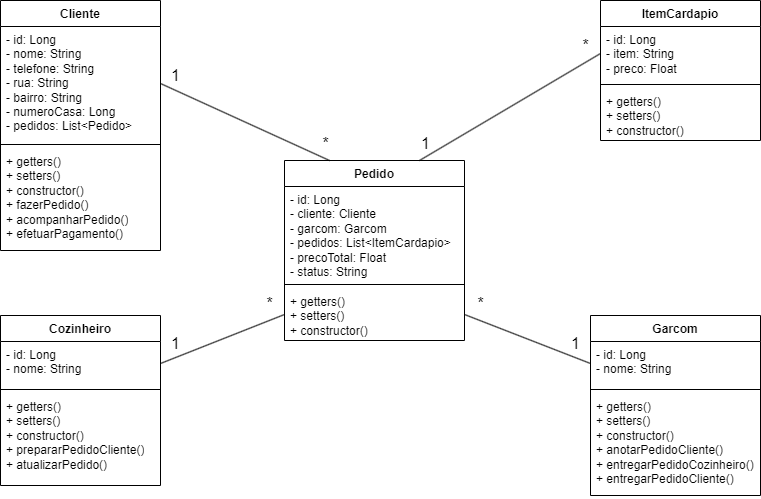

The diagram above was exported from draw.io. Its source (the exported page's mxGraphModel, read from the mxfile embedded in the PNG):
<mxGraphModel dx="1161" dy="695" grid="1" gridSize="10" guides="1" tooltips="1" connect="1" arrows="1" fold="1" page="1" pageScale="1" pageWidth="827" pageHeight="1169" math="0" shadow="0">
  <root>
    <mxCell id="0" />
    <mxCell id="1" parent="0" />
    <mxCell id="tAQrfMbxrseSOEJ2uUg4-1" value="Cliente" style="swimlane;fontStyle=1;align=center;verticalAlign=top;childLayout=stackLayout;horizontal=1;startSize=26;horizontalStack=0;resizeParent=1;resizeParentMax=0;resizeLast=0;collapsible=1;marginBottom=0;whiteSpace=wrap;html=1;" vertex="1" parent="1">
      <mxGeometry x="40" y="80" width="160" height="250" as="geometry" />
    </mxCell>
    <mxCell id="tAQrfMbxrseSOEJ2uUg4-2" value="- id: Long&lt;div&gt;- nome: String&lt;/div&gt;&lt;div&gt;- telefone: String&lt;/div&gt;&lt;div&gt;- rua: String&lt;/div&gt;&lt;div&gt;- bairro: String&lt;/div&gt;&lt;div&gt;- numeroCasa: Long&lt;/div&gt;&lt;div&gt;- pedidos: List&amp;lt;Pedido&amp;gt;&lt;/div&gt;" style="text;strokeColor=none;fillColor=none;align=left;verticalAlign=top;spacingLeft=4;spacingRight=4;overflow=hidden;rotatable=0;points=[[0,0.5],[1,0.5]];portConstraint=eastwest;whiteSpace=wrap;html=1;" vertex="1" parent="tAQrfMbxrseSOEJ2uUg4-1">
      <mxGeometry y="26" width="160" height="114" as="geometry" />
    </mxCell>
    <mxCell id="tAQrfMbxrseSOEJ2uUg4-3" value="" style="line;strokeWidth=1;fillColor=none;align=left;verticalAlign=middle;spacingTop=-1;spacingLeft=3;spacingRight=3;rotatable=0;labelPosition=right;points=[];portConstraint=eastwest;strokeColor=inherit;" vertex="1" parent="tAQrfMbxrseSOEJ2uUg4-1">
      <mxGeometry y="140" width="160" height="8" as="geometry" />
    </mxCell>
    <mxCell id="tAQrfMbxrseSOEJ2uUg4-4" value="+ getters()&lt;div&gt;+ setters()&lt;/div&gt;&lt;div&gt;+ constructor()&lt;/div&gt;&lt;div&gt;+ fazerPedido()&lt;/div&gt;&lt;div&gt;+ acompanharPedido()&lt;/div&gt;&lt;div&gt;+ efetuarPagamento()&lt;/div&gt;" style="text;strokeColor=none;fillColor=none;align=left;verticalAlign=top;spacingLeft=4;spacingRight=4;overflow=hidden;rotatable=0;points=[[0,0.5],[1,0.5]];portConstraint=eastwest;whiteSpace=wrap;html=1;" vertex="1" parent="tAQrfMbxrseSOEJ2uUg4-1">
      <mxGeometry y="148" width="160" height="102" as="geometry" />
    </mxCell>
    <mxCell id="XWT3WZr1Eq8tSHZP4D_R-6" style="rounded=0;orthogonalLoop=1;jettySize=auto;html=1;exitX=0;exitY=0.5;exitDx=0;exitDy=0;entryX=1;entryY=0.5;entryDx=0;entryDy=0;fontFamily=Helvetica;fontSize=12;fontColor=default;endArrow=none;endFill=0;" edge="1" parent="1" source="tAQrfMbxrseSOEJ2uUg4-6" target="tAQrfMbxrseSOEJ2uUg4-22">
      <mxGeometry relative="1" as="geometry" />
    </mxCell>
    <mxCell id="tAQrfMbxrseSOEJ2uUg4-5" value="Garcom" style="swimlane;fontStyle=1;align=center;verticalAlign=top;childLayout=stackLayout;horizontal=1;startSize=26;horizontalStack=0;resizeParent=1;resizeParentMax=0;resizeLast=0;collapsible=1;marginBottom=0;whiteSpace=wrap;html=1;" vertex="1" parent="1">
      <mxGeometry x="630" y="395" width="170" height="180" as="geometry" />
    </mxCell>
    <mxCell id="tAQrfMbxrseSOEJ2uUg4-6" value="- id: Long&lt;div&gt;- nome: String&lt;/div&gt;" style="text;strokeColor=none;fillColor=none;align=left;verticalAlign=top;spacingLeft=4;spacingRight=4;overflow=hidden;rotatable=0;points=[[0,0.5],[1,0.5]];portConstraint=eastwest;whiteSpace=wrap;html=1;" vertex="1" parent="tAQrfMbxrseSOEJ2uUg4-5">
      <mxGeometry y="26" width="170" height="44" as="geometry" />
    </mxCell>
    <mxCell id="tAQrfMbxrseSOEJ2uUg4-7" value="" style="line;strokeWidth=1;fillColor=none;align=left;verticalAlign=middle;spacingTop=-1;spacingLeft=3;spacingRight=3;rotatable=0;labelPosition=right;points=[];portConstraint=eastwest;strokeColor=inherit;" vertex="1" parent="tAQrfMbxrseSOEJ2uUg4-5">
      <mxGeometry y="70" width="170" height="8" as="geometry" />
    </mxCell>
    <mxCell id="tAQrfMbxrseSOEJ2uUg4-8" value="+ getters()&lt;div&gt;+ setters()&lt;/div&gt;&lt;div&gt;+ constructor()&lt;/div&gt;&lt;div&gt;+ anotarPedidoCliente()&lt;/div&gt;&lt;div&gt;+ entregarPedidoCozinheiro()&lt;/div&gt;&lt;div&gt;+ entregarPedidoCliente()&lt;/div&gt;" style="text;strokeColor=none;fillColor=none;align=left;verticalAlign=top;spacingLeft=4;spacingRight=4;overflow=hidden;rotatable=0;points=[[0,0.5],[1,0.5]];portConstraint=eastwest;whiteSpace=wrap;html=1;" vertex="1" parent="tAQrfMbxrseSOEJ2uUg4-5">
      <mxGeometry y="78" width="170" height="102" as="geometry" />
    </mxCell>
    <mxCell id="tAQrfMbxrseSOEJ2uUg4-9" value="Cozinheiro" style="swimlane;fontStyle=1;align=center;verticalAlign=top;childLayout=stackLayout;horizontal=1;startSize=26;horizontalStack=0;resizeParent=1;resizeParentMax=0;resizeLast=0;collapsible=1;marginBottom=0;whiteSpace=wrap;html=1;" vertex="1" parent="1">
      <mxGeometry x="40" y="395" width="160" height="170" as="geometry" />
    </mxCell>
    <mxCell id="tAQrfMbxrseSOEJ2uUg4-10" value="- id: Long&lt;div&gt;- nome: String&lt;/div&gt;" style="text;strokeColor=none;fillColor=none;align=left;verticalAlign=top;spacingLeft=4;spacingRight=4;overflow=hidden;rotatable=0;points=[[0,0.5],[1,0.5]];portConstraint=eastwest;whiteSpace=wrap;html=1;" vertex="1" parent="tAQrfMbxrseSOEJ2uUg4-9">
      <mxGeometry y="26" width="160" height="44" as="geometry" />
    </mxCell>
    <mxCell id="tAQrfMbxrseSOEJ2uUg4-11" value="" style="line;strokeWidth=1;fillColor=none;align=left;verticalAlign=middle;spacingTop=-1;spacingLeft=3;spacingRight=3;rotatable=0;labelPosition=right;points=[];portConstraint=eastwest;strokeColor=inherit;" vertex="1" parent="tAQrfMbxrseSOEJ2uUg4-9">
      <mxGeometry y="70" width="160" height="8" as="geometry" />
    </mxCell>
    <mxCell id="tAQrfMbxrseSOEJ2uUg4-12" value="+ getters()&lt;div&gt;+ setters()&lt;/div&gt;&lt;div&gt;+ constructor()&lt;/div&gt;&lt;div&gt;+ prepararPedidoCliente()&lt;/div&gt;&lt;div&gt;+ atualizarPedido()&lt;span style=&quot;background-color: initial;&quot;&gt;&amp;nbsp;&lt;/span&gt;&lt;/div&gt;" style="text;strokeColor=none;fillColor=none;align=left;verticalAlign=top;spacingLeft=4;spacingRight=4;overflow=hidden;rotatable=0;points=[[0,0.5],[1,0.5]];portConstraint=eastwest;whiteSpace=wrap;html=1;" vertex="1" parent="tAQrfMbxrseSOEJ2uUg4-9">
      <mxGeometry y="78" width="160" height="92" as="geometry" />
    </mxCell>
    <mxCell id="tAQrfMbxrseSOEJ2uUg4-13" value="ItemCardapio" style="swimlane;fontStyle=1;align=center;verticalAlign=top;childLayout=stackLayout;horizontal=1;startSize=26;horizontalStack=0;resizeParent=1;resizeParentMax=0;resizeLast=0;collapsible=1;marginBottom=0;whiteSpace=wrap;html=1;" vertex="1" parent="1">
      <mxGeometry x="640" y="80" width="160" height="140" as="geometry" />
    </mxCell>
    <mxCell id="tAQrfMbxrseSOEJ2uUg4-14" value="- id: Long&lt;div&gt;- item: String&lt;/div&gt;&lt;div&gt;- preco: Float&lt;/div&gt;" style="text;strokeColor=none;fillColor=none;align=left;verticalAlign=top;spacingLeft=4;spacingRight=4;overflow=hidden;rotatable=0;points=[[0,0.5],[1,0.5]];portConstraint=eastwest;whiteSpace=wrap;html=1;" vertex="1" parent="tAQrfMbxrseSOEJ2uUg4-13">
      <mxGeometry y="26" width="160" height="54" as="geometry" />
    </mxCell>
    <mxCell id="tAQrfMbxrseSOEJ2uUg4-15" value="" style="line;strokeWidth=1;fillColor=none;align=left;verticalAlign=middle;spacingTop=-1;spacingLeft=3;spacingRight=3;rotatable=0;labelPosition=right;points=[];portConstraint=eastwest;strokeColor=inherit;" vertex="1" parent="tAQrfMbxrseSOEJ2uUg4-13">
      <mxGeometry y="80" width="160" height="8" as="geometry" />
    </mxCell>
    <mxCell id="tAQrfMbxrseSOEJ2uUg4-16" value="+ getters()&lt;div&gt;+ setters()&lt;/div&gt;&lt;div&gt;+ constructor()&lt;/div&gt;" style="text;strokeColor=none;fillColor=none;align=left;verticalAlign=top;spacingLeft=4;spacingRight=4;overflow=hidden;rotatable=0;points=[[0,0.5],[1,0.5]];portConstraint=eastwest;whiteSpace=wrap;html=1;" vertex="1" parent="tAQrfMbxrseSOEJ2uUg4-13">
      <mxGeometry y="88" width="160" height="52" as="geometry" />
    </mxCell>
    <mxCell id="tAQrfMbxrseSOEJ2uUg4-19" value="Pedido" style="swimlane;fontStyle=1;align=center;verticalAlign=top;childLayout=stackLayout;horizontal=1;startSize=26;horizontalStack=0;resizeParent=1;resizeParentMax=0;resizeLast=0;collapsible=1;marginBottom=0;whiteSpace=wrap;html=1;" vertex="1" parent="1">
      <mxGeometry x="324" y="240" width="180" height="180" as="geometry" />
    </mxCell>
    <mxCell id="tAQrfMbxrseSOEJ2uUg4-20" value="- id: Long&lt;div&gt;- cliente: Cliente&lt;/div&gt;&lt;div&gt;- garcom: Garcom&lt;br&gt;&lt;div&gt;- pedidos: List&amp;lt;ItemCardapio&amp;gt;&lt;/div&gt;&lt;div&gt;- precoTotal: Float&lt;/div&gt;&lt;/div&gt;&lt;div&gt;- status: String&lt;/div&gt;" style="text;strokeColor=none;fillColor=none;align=left;verticalAlign=top;spacingLeft=4;spacingRight=4;overflow=hidden;rotatable=0;points=[[0,0.5],[1,0.5]];portConstraint=eastwest;whiteSpace=wrap;html=1;" vertex="1" parent="tAQrfMbxrseSOEJ2uUg4-19">
      <mxGeometry y="26" width="180" height="94" as="geometry" />
    </mxCell>
    <mxCell id="tAQrfMbxrseSOEJ2uUg4-21" value="" style="line;strokeWidth=1;fillColor=none;align=left;verticalAlign=middle;spacingTop=-1;spacingLeft=3;spacingRight=3;rotatable=0;labelPosition=right;points=[];portConstraint=eastwest;strokeColor=inherit;" vertex="1" parent="tAQrfMbxrseSOEJ2uUg4-19">
      <mxGeometry y="120" width="180" height="8" as="geometry" />
    </mxCell>
    <mxCell id="tAQrfMbxrseSOEJ2uUg4-22" value="+ getters()&lt;div&gt;+ setters()&lt;/div&gt;&lt;div&gt;+ constructor()&lt;/div&gt;&lt;div&gt;&lt;br&gt;&lt;/div&gt;" style="text;strokeColor=none;fillColor=none;align=left;verticalAlign=top;spacingLeft=4;spacingRight=4;overflow=hidden;rotatable=0;points=[[0,0.5],[1,0.5]];portConstraint=eastwest;whiteSpace=wrap;html=1;" vertex="1" parent="tAQrfMbxrseSOEJ2uUg4-19">
      <mxGeometry y="128" width="180" height="52" as="geometry" />
    </mxCell>
    <mxCell id="XWT3WZr1Eq8tSHZP4D_R-7" style="rounded=0;orthogonalLoop=1;jettySize=auto;html=1;exitX=0;exitY=0.5;exitDx=0;exitDy=0;entryX=0.75;entryY=0;entryDx=0;entryDy=0;fontFamily=Helvetica;fontSize=12;fontColor=default;endArrow=none;endFill=0;" edge="1" parent="1" source="tAQrfMbxrseSOEJ2uUg4-14" target="tAQrfMbxrseSOEJ2uUg4-19">
      <mxGeometry relative="1" as="geometry" />
    </mxCell>
    <mxCell id="XWT3WZr1Eq8tSHZP4D_R-8" style="rounded=0;orthogonalLoop=1;jettySize=auto;html=1;exitX=1;exitY=0.5;exitDx=0;exitDy=0;entryX=0.25;entryY=0;entryDx=0;entryDy=0;fontFamily=Helvetica;fontSize=12;fontColor=default;endArrow=none;endFill=0;" edge="1" parent="1" source="tAQrfMbxrseSOEJ2uUg4-2" target="tAQrfMbxrseSOEJ2uUg4-19">
      <mxGeometry relative="1" as="geometry" />
    </mxCell>
    <mxCell id="XWT3WZr1Eq8tSHZP4D_R-10" style="rounded=0;orthogonalLoop=1;jettySize=auto;html=1;exitX=1;exitY=0.5;exitDx=0;exitDy=0;entryX=0;entryY=0.5;entryDx=0;entryDy=0;fontFamily=Helvetica;fontSize=12;fontColor=default;endArrow=none;endFill=0;" edge="1" parent="1" source="tAQrfMbxrseSOEJ2uUg4-10" target="tAQrfMbxrseSOEJ2uUg4-22">
      <mxGeometry relative="1" as="geometry" />
    </mxCell>
    <mxCell id="XWT3WZr1Eq8tSHZP4D_R-12" value="1" style="text;html=1;align=center;verticalAlign=middle;resizable=0;points=[];autosize=1;strokeColor=none;fillColor=none;fontFamily=Helvetica;fontSize=16;fontColor=default;" vertex="1" parent="1">
      <mxGeometry x="200" y="140" width="30" height="30" as="geometry" />
    </mxCell>
    <mxCell id="XWT3WZr1Eq8tSHZP4D_R-13" value="*" style="text;html=1;align=center;verticalAlign=middle;resizable=0;points=[];autosize=1;strokeColor=none;fillColor=none;fontFamily=Helvetica;fontSize=16;fontColor=default;" vertex="1" parent="1">
      <mxGeometry x="350" y="208" width="30" height="30" as="geometry" />
    </mxCell>
    <mxCell id="XWT3WZr1Eq8tSHZP4D_R-14" value="1" style="text;html=1;align=center;verticalAlign=middle;resizable=0;points=[];autosize=1;strokeColor=none;fillColor=none;fontFamily=Helvetica;fontSize=16;fontColor=default;" vertex="1" parent="1">
      <mxGeometry x="450" y="208" width="30" height="30" as="geometry" />
    </mxCell>
    <mxCell id="XWT3WZr1Eq8tSHZP4D_R-15" value="*" style="text;html=1;align=center;verticalAlign=middle;resizable=0;points=[];autosize=1;strokeColor=none;fillColor=none;fontFamily=Helvetica;fontSize=16;fontColor=default;" vertex="1" parent="1">
      <mxGeometry x="610" y="110" width="30" height="30" as="geometry" />
    </mxCell>
    <mxCell id="XWT3WZr1Eq8tSHZP4D_R-16" value="*" style="text;html=1;align=center;verticalAlign=middle;resizable=0;points=[];autosize=1;strokeColor=none;fillColor=none;fontFamily=Helvetica;fontSize=16;fontColor=default;" vertex="1" parent="1">
      <mxGeometry x="505" y="368" width="30" height="30" as="geometry" />
    </mxCell>
    <mxCell id="XWT3WZr1Eq8tSHZP4D_R-17" value="1" style="text;html=1;align=center;verticalAlign=middle;resizable=0;points=[];autosize=1;strokeColor=none;fillColor=none;fontFamily=Helvetica;fontSize=16;fontColor=default;" vertex="1" parent="1">
      <mxGeometry x="600" y="408" width="30" height="30" as="geometry" />
    </mxCell>
    <mxCell id="XWT3WZr1Eq8tSHZP4D_R-18" value="1" style="text;html=1;align=center;verticalAlign=middle;resizable=0;points=[];autosize=1;strokeColor=none;fillColor=none;fontFamily=Helvetica;fontSize=16;fontColor=default;" vertex="1" parent="1">
      <mxGeometry x="200" y="408" width="30" height="30" as="geometry" />
    </mxCell>
    <mxCell id="XWT3WZr1Eq8tSHZP4D_R-19" value="*" style="text;html=1;align=center;verticalAlign=middle;resizable=0;points=[];autosize=1;strokeColor=none;fillColor=none;fontFamily=Helvetica;fontSize=16;fontColor=default;" vertex="1" parent="1">
      <mxGeometry x="294" y="368" width="30" height="30" as="geometry" />
    </mxCell>
  </root>
</mxGraphModel>